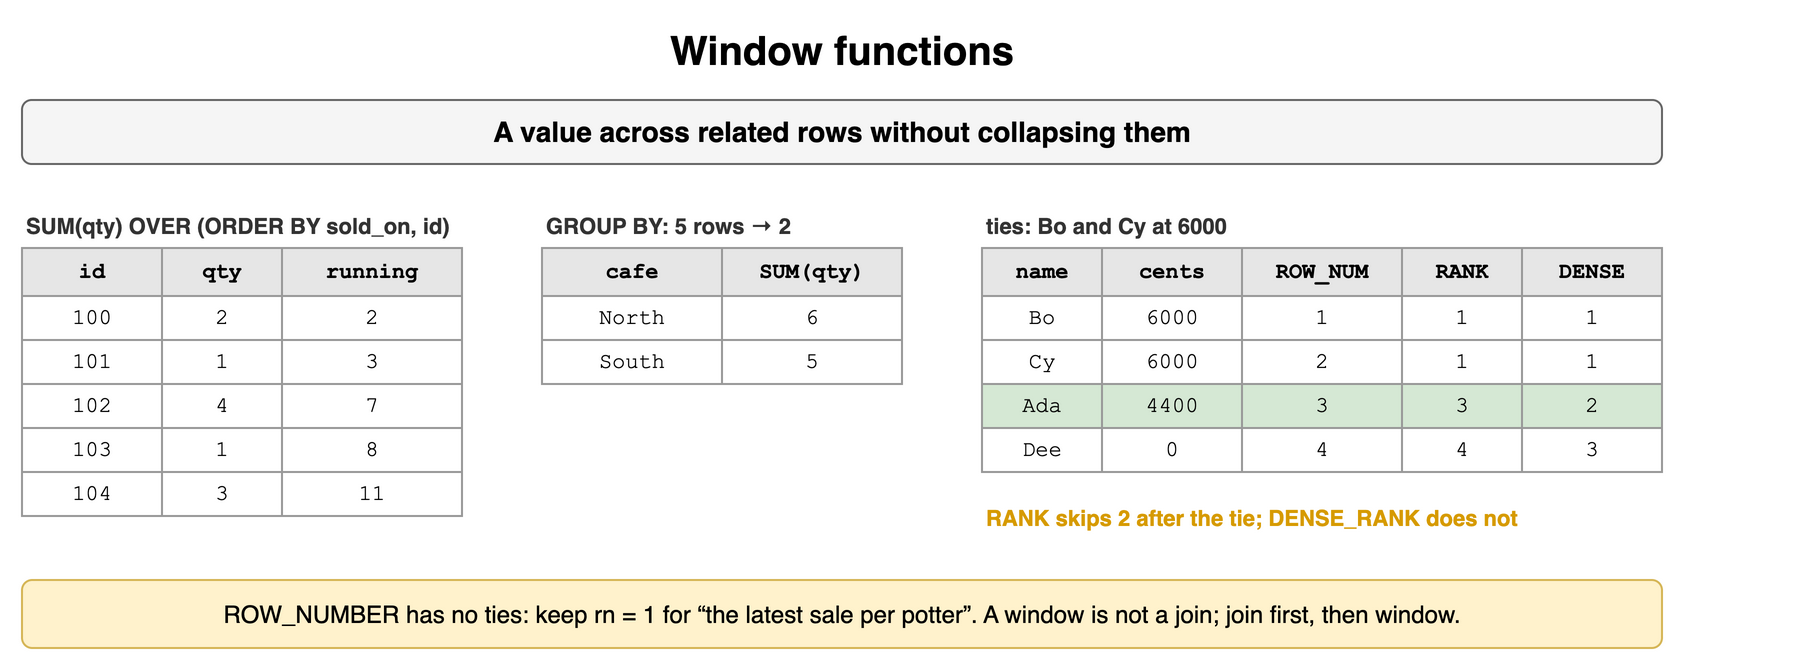

The diagram above was exported from draw.io. Its source (the exported page's mxGraphModel, read from the mxfile embedded in the PNG):
<mxGraphModel dx="900" dy="338" grid="1" gridSize="10" guides="1" tooltips="1" connect="1" arrows="1" fold="1" page="1" pageScale="1" pageWidth="900" pageHeight="338" math="0" shadow="0">
  <root>
    <mxCell id="0" />
    <mxCell id="1" parent="0" />
    <mxCell id="q81" value="Window functions" style="text;html=1;align=center;verticalAlign=middle;whiteSpace=wrap;fontSize=20;fontStyle=1;" vertex="1" parent="1">
      <mxGeometry x="40" y="10" width="820" height="30" as="geometry" />
    </mxCell>
    <mxCell id="q82" value="A value across related rows without collapsing them" style="rounded=1;whiteSpace=wrap;html=1;fillColor=#f5f5f5;strokeColor=#666666;fontStyle=1;fontSize=14;" vertex="1" parent="1">
      <mxGeometry x="40" y="50" width="820" height="32" as="geometry" />
    </mxCell>
    <mxCell id="q83" value="SUM(qty) OVER (ORDER BY sold_on, id)" style="text;html=1;whiteSpace=wrap;fontSize=11;align=left;verticalAlign=middle;fontSize=11;fontColor=#333333;fontStyle=1;" vertex="1" parent="1">
      <mxGeometry x="40" y="104" width="400" height="18" as="geometry" />
    </mxCell>
    <mxCell id="q84" value="id" style="whiteSpace=wrap;html=1;fillColor=#e6e6e6;strokeColor=#999999;fontStyle=1;fontSize=11;fontFamily=Courier New;" vertex="1" parent="1">
      <mxGeometry x="40" y="124" width="70" height="24" as="geometry" />
    </mxCell>
    <mxCell id="q85" value="qty" style="whiteSpace=wrap;html=1;fillColor=#e6e6e6;strokeColor=#999999;fontStyle=1;fontSize=11;fontFamily=Courier New;" vertex="1" parent="1">
      <mxGeometry x="110" y="124" width="60" height="24" as="geometry" />
    </mxCell>
    <mxCell id="q86" value="running" style="whiteSpace=wrap;html=1;fillColor=#e6e6e6;strokeColor=#999999;fontStyle=1;fontSize=11;fontFamily=Courier New;" vertex="1" parent="1">
      <mxGeometry x="170" y="124" width="90" height="24" as="geometry" />
    </mxCell>
    <mxCell id="q87" value="100" style="whiteSpace=wrap;html=1;fillColor=#ffffff;strokeColor=#999999;fontSize=11;fontFamily=Courier New;" vertex="1" parent="1">
      <mxGeometry x="40" y="148" width="70" height="22" as="geometry" />
    </mxCell>
    <mxCell id="q88" value="2" style="whiteSpace=wrap;html=1;fillColor=#ffffff;strokeColor=#999999;fontSize=11;fontFamily=Courier New;" vertex="1" parent="1">
      <mxGeometry x="110" y="148" width="60" height="22" as="geometry" />
    </mxCell>
    <mxCell id="q89" value="2" style="whiteSpace=wrap;html=1;fillColor=#ffffff;strokeColor=#999999;fontSize=11;fontFamily=Courier New;" vertex="1" parent="1">
      <mxGeometry x="170" y="148" width="90" height="22" as="geometry" />
    </mxCell>
    <mxCell id="q810" value="101" style="whiteSpace=wrap;html=1;fillColor=#ffffff;strokeColor=#999999;fontSize=11;fontFamily=Courier New;" vertex="1" parent="1">
      <mxGeometry x="40" y="170" width="70" height="22" as="geometry" />
    </mxCell>
    <mxCell id="q811" value="1" style="whiteSpace=wrap;html=1;fillColor=#ffffff;strokeColor=#999999;fontSize=11;fontFamily=Courier New;" vertex="1" parent="1">
      <mxGeometry x="110" y="170" width="60" height="22" as="geometry" />
    </mxCell>
    <mxCell id="q812" value="3" style="whiteSpace=wrap;html=1;fillColor=#ffffff;strokeColor=#999999;fontSize=11;fontFamily=Courier New;" vertex="1" parent="1">
      <mxGeometry x="170" y="170" width="90" height="22" as="geometry" />
    </mxCell>
    <mxCell id="q813" value="102" style="whiteSpace=wrap;html=1;fillColor=#ffffff;strokeColor=#999999;fontSize=11;fontFamily=Courier New;" vertex="1" parent="1">
      <mxGeometry x="40" y="192" width="70" height="22" as="geometry" />
    </mxCell>
    <mxCell id="q814" value="4" style="whiteSpace=wrap;html=1;fillColor=#ffffff;strokeColor=#999999;fontSize=11;fontFamily=Courier New;" vertex="1" parent="1">
      <mxGeometry x="110" y="192" width="60" height="22" as="geometry" />
    </mxCell>
    <mxCell id="q815" value="7" style="whiteSpace=wrap;html=1;fillColor=#ffffff;strokeColor=#999999;fontSize=11;fontFamily=Courier New;" vertex="1" parent="1">
      <mxGeometry x="170" y="192" width="90" height="22" as="geometry" />
    </mxCell>
    <mxCell id="q816" value="103" style="whiteSpace=wrap;html=1;fillColor=#ffffff;strokeColor=#999999;fontSize=11;fontFamily=Courier New;" vertex="1" parent="1">
      <mxGeometry x="40" y="214" width="70" height="22" as="geometry" />
    </mxCell>
    <mxCell id="q817" value="1" style="whiteSpace=wrap;html=1;fillColor=#ffffff;strokeColor=#999999;fontSize=11;fontFamily=Courier New;" vertex="1" parent="1">
      <mxGeometry x="110" y="214" width="60" height="22" as="geometry" />
    </mxCell>
    <mxCell id="q818" value="8" style="whiteSpace=wrap;html=1;fillColor=#ffffff;strokeColor=#999999;fontSize=11;fontFamily=Courier New;" vertex="1" parent="1">
      <mxGeometry x="170" y="214" width="90" height="22" as="geometry" />
    </mxCell>
    <mxCell id="q819" value="104" style="whiteSpace=wrap;html=1;fillColor=#ffffff;strokeColor=#999999;fontSize=11;fontFamily=Courier New;" vertex="1" parent="1">
      <mxGeometry x="40" y="236" width="70" height="22" as="geometry" />
    </mxCell>
    <mxCell id="q820" value="3" style="whiteSpace=wrap;html=1;fillColor=#ffffff;strokeColor=#999999;fontSize=11;fontFamily=Courier New;" vertex="1" parent="1">
      <mxGeometry x="110" y="236" width="60" height="22" as="geometry" />
    </mxCell>
    <mxCell id="q821" value="11" style="whiteSpace=wrap;html=1;fillColor=#ffffff;strokeColor=#999999;fontSize=11;fontFamily=Courier New;" vertex="1" parent="1">
      <mxGeometry x="170" y="236" width="90" height="22" as="geometry" />
    </mxCell>
    <mxCell id="q822" value="GROUP BY: 5 rows → 2" style="text;html=1;whiteSpace=wrap;fontSize=11;align=left;verticalAlign=middle;fontSize=11;fontColor=#333333;fontStyle=1;" vertex="1" parent="1">
      <mxGeometry x="300" y="104" width="400" height="18" as="geometry" />
    </mxCell>
    <mxCell id="q823" value="cafe" style="whiteSpace=wrap;html=1;fillColor=#e6e6e6;strokeColor=#999999;fontStyle=1;fontSize=11;fontFamily=Courier New;" vertex="1" parent="1">
      <mxGeometry x="300" y="124" width="90" height="24" as="geometry" />
    </mxCell>
    <mxCell id="q824" value="SUM(qty)" style="whiteSpace=wrap;html=1;fillColor=#e6e6e6;strokeColor=#999999;fontStyle=1;fontSize=11;fontFamily=Courier New;" vertex="1" parent="1">
      <mxGeometry x="390" y="124" width="90" height="24" as="geometry" />
    </mxCell>
    <mxCell id="q825" value="North" style="whiteSpace=wrap;html=1;fillColor=#ffffff;strokeColor=#999999;fontSize=11;fontFamily=Courier New;" vertex="1" parent="1">
      <mxGeometry x="300" y="148" width="90" height="22" as="geometry" />
    </mxCell>
    <mxCell id="q826" value="6" style="whiteSpace=wrap;html=1;fillColor=#ffffff;strokeColor=#999999;fontSize=11;fontFamily=Courier New;" vertex="1" parent="1">
      <mxGeometry x="390" y="148" width="90" height="22" as="geometry" />
    </mxCell>
    <mxCell id="q827" value="South" style="whiteSpace=wrap;html=1;fillColor=#ffffff;strokeColor=#999999;fontSize=11;fontFamily=Courier New;" vertex="1" parent="1">
      <mxGeometry x="300" y="170" width="90" height="22" as="geometry" />
    </mxCell>
    <mxCell id="q828" value="5" style="whiteSpace=wrap;html=1;fillColor=#ffffff;strokeColor=#999999;fontSize=11;fontFamily=Courier New;" vertex="1" parent="1">
      <mxGeometry x="390" y="170" width="90" height="22" as="geometry" />
    </mxCell>
    <mxCell id="q829" value="ties: Bo and Cy at 6000" style="text;html=1;whiteSpace=wrap;fontSize=11;align=left;verticalAlign=middle;fontSize=11;fontColor=#333333;fontStyle=1;" vertex="1" parent="1">
      <mxGeometry x="520" y="104" width="400" height="18" as="geometry" />
    </mxCell>
    <mxCell id="q830" value="name" style="whiteSpace=wrap;html=1;fillColor=#e6e6e6;strokeColor=#999999;fontStyle=1;fontSize=11;fontFamily=Courier New;" vertex="1" parent="1">
      <mxGeometry x="520" y="124" width="60" height="24" as="geometry" />
    </mxCell>
    <mxCell id="q831" value="cents" style="whiteSpace=wrap;html=1;fillColor=#e6e6e6;strokeColor=#999999;fontStyle=1;fontSize=11;fontFamily=Courier New;" vertex="1" parent="1">
      <mxGeometry x="580" y="124" width="70" height="24" as="geometry" />
    </mxCell>
    <mxCell id="q832" value="ROW_NUM" style="whiteSpace=wrap;html=1;fillColor=#e6e6e6;strokeColor=#999999;fontStyle=1;fontSize=11;fontFamily=Courier New;" vertex="1" parent="1">
      <mxGeometry x="650" y="124" width="80" height="24" as="geometry" />
    </mxCell>
    <mxCell id="q833" value="RANK" style="whiteSpace=wrap;html=1;fillColor=#e6e6e6;strokeColor=#999999;fontStyle=1;fontSize=11;fontFamily=Courier New;" vertex="1" parent="1">
      <mxGeometry x="730" y="124" width="60" height="24" as="geometry" />
    </mxCell>
    <mxCell id="q834" value="DENSE" style="whiteSpace=wrap;html=1;fillColor=#e6e6e6;strokeColor=#999999;fontStyle=1;fontSize=11;fontFamily=Courier New;" vertex="1" parent="1">
      <mxGeometry x="790" y="124" width="70" height="24" as="geometry" />
    </mxCell>
    <mxCell id="q835" value="Bo" style="whiteSpace=wrap;html=1;fillColor=#ffffff;strokeColor=#999999;fontSize=11;fontFamily=Courier New;" vertex="1" parent="1">
      <mxGeometry x="520" y="148" width="60" height="22" as="geometry" />
    </mxCell>
    <mxCell id="q836" value="6000" style="whiteSpace=wrap;html=1;fillColor=#ffffff;strokeColor=#999999;fontSize=11;fontFamily=Courier New;" vertex="1" parent="1">
      <mxGeometry x="580" y="148" width="70" height="22" as="geometry" />
    </mxCell>
    <mxCell id="q837" value="1" style="whiteSpace=wrap;html=1;fillColor=#ffffff;strokeColor=#999999;fontSize=11;fontFamily=Courier New;" vertex="1" parent="1">
      <mxGeometry x="650" y="148" width="80" height="22" as="geometry" />
    </mxCell>
    <mxCell id="q838" value="1" style="whiteSpace=wrap;html=1;fillColor=#ffffff;strokeColor=#999999;fontSize=11;fontFamily=Courier New;" vertex="1" parent="1">
      <mxGeometry x="730" y="148" width="60" height="22" as="geometry" />
    </mxCell>
    <mxCell id="q839" value="1" style="whiteSpace=wrap;html=1;fillColor=#ffffff;strokeColor=#999999;fontSize=11;fontFamily=Courier New;" vertex="1" parent="1">
      <mxGeometry x="790" y="148" width="70" height="22" as="geometry" />
    </mxCell>
    <mxCell id="q840" value="Cy" style="whiteSpace=wrap;html=1;fillColor=#ffffff;strokeColor=#999999;fontSize=11;fontFamily=Courier New;" vertex="1" parent="1">
      <mxGeometry x="520" y="170" width="60" height="22" as="geometry" />
    </mxCell>
    <mxCell id="q841" value="6000" style="whiteSpace=wrap;html=1;fillColor=#ffffff;strokeColor=#999999;fontSize=11;fontFamily=Courier New;" vertex="1" parent="1">
      <mxGeometry x="580" y="170" width="70" height="22" as="geometry" />
    </mxCell>
    <mxCell id="q842" value="2" style="whiteSpace=wrap;html=1;fillColor=#ffffff;strokeColor=#999999;fontSize=11;fontFamily=Courier New;" vertex="1" parent="1">
      <mxGeometry x="650" y="170" width="80" height="22" as="geometry" />
    </mxCell>
    <mxCell id="q843" value="1" style="whiteSpace=wrap;html=1;fillColor=#ffffff;strokeColor=#999999;fontSize=11;fontFamily=Courier New;" vertex="1" parent="1">
      <mxGeometry x="730" y="170" width="60" height="22" as="geometry" />
    </mxCell>
    <mxCell id="q844" value="1" style="whiteSpace=wrap;html=1;fillColor=#ffffff;strokeColor=#999999;fontSize=11;fontFamily=Courier New;" vertex="1" parent="1">
      <mxGeometry x="790" y="170" width="70" height="22" as="geometry" />
    </mxCell>
    <mxCell id="q845" value="Ada" style="whiteSpace=wrap;html=1;fillColor=#d5e8d4;strokeColor=#999999;fontSize=11;fontFamily=Courier New;" vertex="1" parent="1">
      <mxGeometry x="520" y="192" width="60" height="22" as="geometry" />
    </mxCell>
    <mxCell id="q846" value="4400" style="whiteSpace=wrap;html=1;fillColor=#d5e8d4;strokeColor=#999999;fontSize=11;fontFamily=Courier New;" vertex="1" parent="1">
      <mxGeometry x="580" y="192" width="70" height="22" as="geometry" />
    </mxCell>
    <mxCell id="q847" value="3" style="whiteSpace=wrap;html=1;fillColor=#d5e8d4;strokeColor=#999999;fontSize=11;fontFamily=Courier New;" vertex="1" parent="1">
      <mxGeometry x="650" y="192" width="80" height="22" as="geometry" />
    </mxCell>
    <mxCell id="q848" value="3" style="whiteSpace=wrap;html=1;fillColor=#d5e8d4;strokeColor=#999999;fontSize=11;fontFamily=Courier New;" vertex="1" parent="1">
      <mxGeometry x="730" y="192" width="60" height="22" as="geometry" />
    </mxCell>
    <mxCell id="q849" value="2" style="whiteSpace=wrap;html=1;fillColor=#d5e8d4;strokeColor=#999999;fontSize=11;fontFamily=Courier New;" vertex="1" parent="1">
      <mxGeometry x="790" y="192" width="70" height="22" as="geometry" />
    </mxCell>
    <mxCell id="q850" value="Dee" style="whiteSpace=wrap;html=1;fillColor=#ffffff;strokeColor=#999999;fontSize=11;fontFamily=Courier New;" vertex="1" parent="1">
      <mxGeometry x="520" y="214" width="60" height="22" as="geometry" />
    </mxCell>
    <mxCell id="q851" value="0" style="whiteSpace=wrap;html=1;fillColor=#ffffff;strokeColor=#999999;fontSize=11;fontFamily=Courier New;" vertex="1" parent="1">
      <mxGeometry x="580" y="214" width="70" height="22" as="geometry" />
    </mxCell>
    <mxCell id="q852" value="4" style="whiteSpace=wrap;html=1;fillColor=#ffffff;strokeColor=#999999;fontSize=11;fontFamily=Courier New;" vertex="1" parent="1">
      <mxGeometry x="650" y="214" width="80" height="22" as="geometry" />
    </mxCell>
    <mxCell id="q853" value="4" style="whiteSpace=wrap;html=1;fillColor=#ffffff;strokeColor=#999999;fontSize=11;fontFamily=Courier New;" vertex="1" parent="1">
      <mxGeometry x="730" y="214" width="60" height="22" as="geometry" />
    </mxCell>
    <mxCell id="q854" value="3" style="whiteSpace=wrap;html=1;fillColor=#ffffff;strokeColor=#999999;fontSize=11;fontFamily=Courier New;" vertex="1" parent="1">
      <mxGeometry x="790" y="214" width="70" height="22" as="geometry" />
    </mxCell>
    <mxCell id="q855" value="RANK skips 2 after the tie; DENSE_RANK does not" style="text;html=1;whiteSpace=wrap;fontSize=11;align=left;verticalAlign=middle;fontSize=11;fontColor=#d79b00;fontStyle=1;" vertex="1" parent="1">
      <mxGeometry x="520" y="250" width="340" height="18" as="geometry" />
    </mxCell>
    <mxCell id="q856" value="ROW_NUMBER has no ties: keep rn = 1 for “the latest sale per potter”. A window is not a join; join first, then window." style="rounded=1;whiteSpace=wrap;html=1;fillColor=#fff2cc;strokeColor=#d6b656;fontSize=12;align=center;" vertex="1" parent="1">
      <mxGeometry x="40" y="290" width="820" height="34" as="geometry" />
    </mxCell>
  </root>
</mxGraphModel>